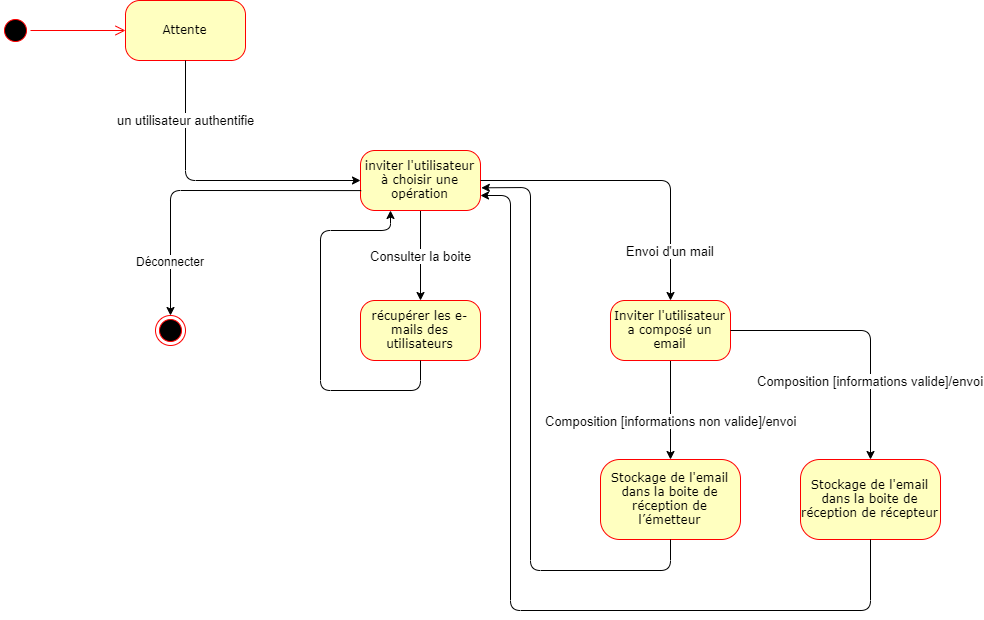

The diagram above was exported from draw.io. Its source (the exported page's mxGraphModel, read from the mxfile embedded in the PNG):
<mxGraphModel dx="1517" dy="833" grid="1" gridSize="10" guides="1" tooltips="1" connect="1" arrows="1" fold="1" page="1" pageScale="1" pageWidth="1100" pageHeight="850" background="#ffffff" math="0" shadow="0">
  <root>
    <mxCell id="0" />
    <mxCell id="1" parent="0" />
    <mxCell id="382b91b5511bd0f7-1" value="" style="ellipse;html=1;shape=startState;fillColor=#000000;strokeColor=#ff0000;rounded=1;shadow=0;comic=0;labelBackgroundColor=none;fontFamily=Verdana;fontSize=12;fontColor=#000000;align=center;direction=south;" parent="1" vertex="1">
      <mxGeometry x="130" y="65" width="30" height="30" as="geometry" />
    </mxCell>
    <mxCell id="382b91b5511bd0f7-6" value="Attente" style="rounded=1;whiteSpace=wrap;html=1;arcSize=24;fillColor=#ffffc0;strokeColor=#ff0000;shadow=0;comic=0;labelBackgroundColor=none;fontFamily=Verdana;fontSize=12;fontColor=#000000;align=center;" parent="1" vertex="1">
      <mxGeometry x="255" y="50" width="120" height="60" as="geometry" />
    </mxCell>
    <mxCell id="oEUmUE0Vv3Pdf3qmaWVD-3" value="Consulter la boite" style="edgeStyle=orthogonalEdgeStyle;rounded=0;orthogonalLoop=1;jettySize=auto;html=1;fontSize=13;" parent="1" source="382b91b5511bd0f7-7" target="382b91b5511bd0f7-10" edge="1">
      <mxGeometry relative="1" as="geometry" />
    </mxCell>
    <mxCell id="382b91b5511bd0f7-7" value="inviter l'utilisateur à choisir une opération" style="rounded=1;whiteSpace=wrap;html=1;arcSize=24;fillColor=#ffffc0;strokeColor=#ff0000;shadow=0;comic=0;labelBackgroundColor=none;fontFamily=Verdana;fontSize=12;fontColor=#000000;align=center;" parent="1" vertex="1">
      <mxGeometry x="490" y="200" width="120" height="60" as="geometry" />
    </mxCell>
    <mxCell id="opf6ilW-_RtYf_BqVQNq-2" value="Composition [informations non valide]/envoi" style="edgeStyle=orthogonalEdgeStyle;rounded=0;orthogonalLoop=1;jettySize=auto;html=1;strokeWidth=1;fontSize=13;" edge="1" parent="1" source="382b91b5511bd0f7-9" target="opf6ilW-_RtYf_BqVQNq-1">
      <mxGeometry x="0.2121" relative="1" as="geometry">
        <mxPoint as="offset" />
      </mxGeometry>
    </mxCell>
    <mxCell id="382b91b5511bd0f7-9" value="Inviter l'utilisateur a composé un email" style="rounded=1;whiteSpace=wrap;html=1;arcSize=24;fillColor=#ffffc0;strokeColor=#ff0000;shadow=0;comic=0;labelBackgroundColor=none;fontFamily=Verdana;fontSize=12;fontColor=#000000;align=center;" parent="1" vertex="1">
      <mxGeometry x="740" y="350" width="120" height="60" as="geometry" />
    </mxCell>
    <mxCell id="opf6ilW-_RtYf_BqVQNq-3" value="Stockage de l'email dans la boite de réception de récepteur" style="rounded=1;whiteSpace=wrap;html=1;arcSize=24;fillColor=#ffffc0;strokeColor=#ff0000;shadow=0;comic=0;labelBackgroundColor=none;fontFamily=Verdana;fontSize=12;fontColor=#000000;align=center;" vertex="1" parent="1">
      <mxGeometry x="930" y="509" width="140" height="80" as="geometry" />
    </mxCell>
    <mxCell id="opf6ilW-_RtYf_BqVQNq-1" value="Stockage de l'email dans la boite de réception de l’émetteur" style="rounded=1;whiteSpace=wrap;html=1;arcSize=24;fillColor=#ffffc0;strokeColor=#ff0000;shadow=0;comic=0;labelBackgroundColor=none;fontFamily=Verdana;fontSize=12;fontColor=#000000;align=center;" vertex="1" parent="1">
      <mxGeometry x="730" y="509" width="140" height="80" as="geometry" />
    </mxCell>
    <mxCell id="382b91b5511bd0f7-10" value="récupérer les e-mails des utilisateurs" style="rounded=1;whiteSpace=wrap;html=1;arcSize=24;fillColor=#ffffc0;strokeColor=#ff0000;shadow=0;comic=0;labelBackgroundColor=none;fontFamily=Verdana;fontSize=12;fontColor=#000000;align=center;" parent="1" vertex="1">
      <mxGeometry x="490" y="350" width="120" height="60" as="geometry" />
    </mxCell>
    <mxCell id="2a3bc250acf0617d-9" style="edgeStyle=orthogonalEdgeStyle;html=1;labelBackgroundColor=none;endArrow=open;endSize=8;strokeColor=#ff0000;fontFamily=Verdana;fontSize=12;align=left;" parent="1" source="382b91b5511bd0f7-1" target="382b91b5511bd0f7-6" edge="1">
      <mxGeometry relative="1" as="geometry" />
    </mxCell>
    <mxCell id="oEUmUE0Vv3Pdf3qmaWVD-2" value="Envoi d'un mail" style="endArrow=classic;html=1;exitX=1;exitY=0.5;exitDx=0;exitDy=0;entryX=0.5;entryY=0;entryDx=0;entryDy=0;strokeWidth=1;fontSize=13;" parent="1" source="382b91b5511bd0f7-7" target="382b91b5511bd0f7-9" edge="1">
      <mxGeometry x="0.6774" width="50" height="50" relative="1" as="geometry">
        <mxPoint x="640" y="300" as="sourcePoint" />
        <mxPoint x="690" y="250" as="targetPoint" />
        <Array as="points">
          <mxPoint x="800" y="230" />
        </Array>
        <mxPoint as="offset" />
      </mxGeometry>
    </mxCell>
    <mxCell id="oEUmUE0Vv3Pdf3qmaWVD-8" value="Déconnecter" style="endArrow=classic;html=1;entryX=0.5;entryY=0;entryDx=0;entryDy=0;exitX=0.006;exitY=0.668;exitDx=0;exitDy=0;exitPerimeter=0;fontSize=12;" parent="1" source="382b91b5511bd0f7-7" target="oEUmUE0Vv3Pdf3qmaWVD-10" edge="1">
      <mxGeometry x="0.6516" width="50" height="50" relative="1" as="geometry">
        <mxPoint x="490" y="245" as="sourcePoint" />
        <mxPoint x="300" y="310" as="targetPoint" />
        <Array as="points">
          <mxPoint x="300" y="240" />
        </Array>
        <mxPoint as="offset" />
      </mxGeometry>
    </mxCell>
    <mxCell id="oEUmUE0Vv3Pdf3qmaWVD-10" value="" style="ellipse;html=1;shape=endState;fillColor=#000000;strokeColor=#ff0000;" parent="1" vertex="1">
      <mxGeometry x="285" y="365" width="30" height="30" as="geometry" />
    </mxCell>
    <mxCell id="oEUmUE0Vv3Pdf3qmaWVD-11" value="un utilisateur authentifie" style="endArrow=classic;html=1;fontSize=13;exitX=0.5;exitY=1;exitDx=0;exitDy=0;" parent="1" source="382b91b5511bd0f7-6" edge="1">
      <mxGeometry x="-0.5932" width="50" height="50" relative="1" as="geometry">
        <mxPoint x="300" y="190" as="sourcePoint" />
        <mxPoint x="490" y="230" as="targetPoint" />
        <Array as="points">
          <mxPoint x="315" y="230" />
        </Array>
        <mxPoint as="offset" />
      </mxGeometry>
    </mxCell>
    <mxCell id="opf6ilW-_RtYf_BqVQNq-5" value="Composition [informations valide]/envoi" style="endArrow=classic;html=1;strokeWidth=1;fontSize=13;exitX=1;exitY=0.5;exitDx=0;exitDy=0;entryX=0.5;entryY=0;entryDx=0;entryDy=0;" edge="1" parent="1" source="382b91b5511bd0f7-9" target="opf6ilW-_RtYf_BqVQNq-3">
      <mxGeometry x="0.0409" y="-50" width="50" height="50" relative="1" as="geometry">
        <mxPoint x="910" y="415" as="sourcePoint" />
        <mxPoint x="960" y="365" as="targetPoint" />
        <Array as="points">
          <mxPoint x="1000" y="380" />
        </Array>
        <mxPoint x="50" y="50" as="offset" />
      </mxGeometry>
    </mxCell>
    <mxCell id="opf6ilW-_RtYf_BqVQNq-8" value="" style="endArrow=classic;html=1;strokeWidth=1;fontSize=13;exitX=0.5;exitY=1;exitDx=0;exitDy=0;entryX=1.007;entryY=0.622;entryDx=0;entryDy=0;entryPerimeter=0;" edge="1" parent="1" source="opf6ilW-_RtYf_BqVQNq-1" target="382b91b5511bd0f7-7">
      <mxGeometry width="50" height="50" relative="1" as="geometry">
        <mxPoint x="660" y="614" as="sourcePoint" />
        <mxPoint x="710" y="564" as="targetPoint" />
        <Array as="points">
          <mxPoint x="800" y="620" />
          <mxPoint x="660" y="620" />
          <mxPoint x="660" y="237" />
        </Array>
      </mxGeometry>
    </mxCell>
    <mxCell id="opf6ilW-_RtYf_BqVQNq-9" value="" style="endArrow=classic;html=1;strokeWidth=1;fontSize=13;exitX=0.5;exitY=1;exitDx=0;exitDy=0;entryX=1;entryY=0.75;entryDx=0;entryDy=0;" edge="1" parent="1" source="opf6ilW-_RtYf_BqVQNq-3" target="382b91b5511bd0f7-7">
      <mxGeometry width="50" height="50" relative="1" as="geometry">
        <mxPoint x="950" y="680" as="sourcePoint" />
        <mxPoint x="1000" y="630" as="targetPoint" />
        <Array as="points">
          <mxPoint x="1000" y="660" />
          <mxPoint x="640" y="660" />
          <mxPoint x="640" y="245" />
        </Array>
      </mxGeometry>
    </mxCell>
    <mxCell id="opf6ilW-_RtYf_BqVQNq-10" value="" style="endArrow=classic;html=1;strokeWidth=1;fontSize=13;exitX=0.5;exitY=1;exitDx=0;exitDy=0;entryX=0.25;entryY=1;entryDx=0;entryDy=0;" edge="1" parent="1" source="382b91b5511bd0f7-10" target="382b91b5511bd0f7-7">
      <mxGeometry width="50" height="50" relative="1" as="geometry">
        <mxPoint x="465" y="500" as="sourcePoint" />
        <mxPoint x="515" y="450" as="targetPoint" />
        <Array as="points">
          <mxPoint x="550" y="440" />
          <mxPoint x="450" y="440" />
          <mxPoint x="450" y="280" />
          <mxPoint x="520" y="280" />
        </Array>
      </mxGeometry>
    </mxCell>
  </root>
</mxGraphModel>